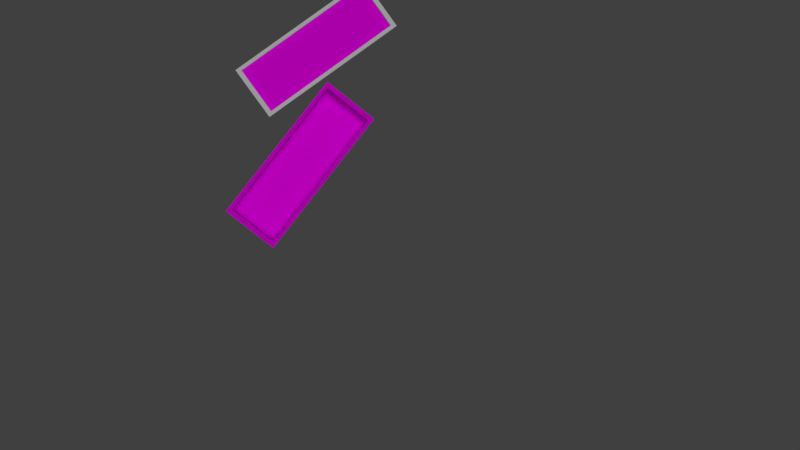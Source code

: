 # Source: Box.blend  (saved by Blender 2.79.0; exported with 4.5.12 LTS)
import bpy
from mathutils import Matrix  # noqa: F401  (used for matrix-valued properties, if any)

bpy.ops.wm.read_factory_settings(use_empty=True)
scene = bpy.context.scene
scene.name = 'Scene'

# ---- collections
col_collection_1 = bpy.data.collections.new('Collection 1'); scene.collection.children.link(col_collection_1)

# ---- images (referenced by path relative to the original .blend; pixels are not part of the script)
import os
ASSET_DIR = os.environ.get("B2B_ASSET_DIR", "")  # directory of the original .blend (textures are referenced by path, not embedded)
HERE = os.path.dirname(os.path.abspath(__file__))  # packed textures are extracted next to this script under _unpacked/

def load_image(name, relpath, width, height, colorspace="sRGB"):
    """Load a texture the original file referenced (path relative to the .blend, or extracted next to this script)."""
    p = next((c for c in (os.path.join(HERE, relpath), os.path.join(ASSET_DIR, relpath)) if relpath and os.path.exists(c)), "")
    if p:
        img = bpy.data.images.load(p, check_existing=True)
        img.name = name
    else:  # same state as the original file: an image datablock whose file is absent (Cycles renders it pink)
        img = bpy.data.images.new(name, width, height)
        img.source = "FILE"
        img.filepath = "//" + (relpath or name)
    img.colorspace_settings.name = colorspace
    return img
img_boxtextures_png = load_image('BoxTextures.png', 'BoxTextures.png', 1024, 1024, 'sRGB')
img_textures = load_image('Textures', 'Textures.png', 1024, 1024, 'sRGB')

# ---- materials (node trees are filled in below, after node groups)
mat_wood = bpy.data.materials.new('Wood')
mat_wood.alpha_threshold = 0.0
mat_wood.preview_render_type = 'SHADERBALL'
mat_wood.diffuse_color = (1.0, 0.7697, 0.431, 1.0)
mat_wood.roughness = 0.5
mat_wood.specular_intensity = 0.2579
mat_wood.line_color = (0.0, 0.0, 0.0, 1.0)
mat_metal = bpy.data.materials.new('Metal')
mat_metal.alpha_threshold = 0.0
mat_metal.diffuse_color = (0.855, 0.855, 0.855, 1.0)
mat_metal.roughness = 0.5
mat_metal.specular_intensity = 0.2263
mat_l_de = bpy.data.materials.new('Lāde')
mat_l_de.alpha_threshold = 0.0
mat_l_de.roughness = 0.5

# ---- material node trees
mat_wood.use_nodes = True; mat_wood.node_tree.nodes.clear()
_N = mat_wood.node_tree.nodes; _L = mat_wood.node_tree.links
n0 = _N.new('ShaderNodeOutputMaterial'); n0.name = 'Material Output'; n0.location = (457, 326)
n1 = _N.new('ShaderNodeBsdfDiffuse'); n1.name = 'Diffuse BSDF'; n1.location = (10, 300)
n2 = _N.new('ShaderNodeTexImage'); n2.name = 'Image Texture'; n2.location = (-249, 282)
n2.width = 140
n2.image = img_boxtextures_png
_L.new(n1.outputs[0], n0.inputs[0])
_L.new(n2.outputs[0], n1.inputs[0])
_L.new(n2.outputs[1], n1.inputs[1])
n0.is_active_output = True
mat_l_de.use_nodes = True; mat_l_de.node_tree.nodes.clear()
_N = mat_l_de.node_tree.nodes; _L = mat_l_de.node_tree.links
n0 = _N.new('ShaderNodeOutputMaterial'); n0.name = 'Material Output'; n0.location = (300, 300)
n1 = _N.new('ShaderNodeBsdfDiffuse'); n1.name = 'Diffuse BSDF'; n1.location = (10, 300)
n2 = _N.new('ShaderNodeTexImage'); n2.name = 'Image Texture'; n2.location = (-165, 268)
n2.width = 140
n2.image = img_boxtextures_png
_L.new(n1.outputs[0], n0.inputs[0])
_L.new(n2.outputs[0], n1.inputs[0])
n0.is_active_output = True

# ---- world
world_world = bpy.data.worlds.new('World'); scene.world = world_world
world_world.color = (0.05088, 0.05088, 0.05088)
world_world.use_sun_shadow = False
world_world.sun_shadow_jitter_overblur = 0.0
world_world.cycles.sampling_method = 'MANUAL'

# ---- cameras
cam_camera = bpy.data.cameras.new('Camera')
cam_camera.clip_end = 100.0
cam_camera.lens = 37.22
cam_camera.sensor_width = 24.68
cam_camera.sensor_height = 18.0
cam_camera.display_size = 2.0
cam_camera.show_passepartout = False
cam_camera.dof.focus_distance = 0.0

# ---- lights
light_hemi = bpy.data.lights.new('Hemi', 'SUN')
light_hemi.transmission_factor = 0.0
light_hemi.angle = 0.1993
light_hemi.energy = 1.0
light_hemi.shadow_buffer_clip_start = 0.5
light_hemi.shadow_soft_size = 0.1
light_hemi.shadow_cascade_max_distance = 1000.0

# ---- meshes
me_cube_005 = bpy.data.meshes.new('Cube.005')
me_cube_005.from_pydata([(1.0, 1.0, 1.053), (1.0, -1.0, 1.053), (-1.0, -1.0, 1.053), (-1.0, 1.0, 1.053), (0.94, -0.8692, 1.0), (-0.94, -0.8692, 1.0), (-0.94, 0.8692, 1.0), (0.94, 0.8692, 1.0), (1.0, 1.0, 0.8228), (1.0, 0.8873, 0.8228), (1.0, -1.0, 0.8228), (0.9525, -1.0, 0.8228), (0.94, -0.8692, 0.8228), (0.94, 0.8692, 0.8228), (-1.0, 1.0, 0.8228), (-0.9525, 1.0, 0.8228), (-0.94, -0.8692, 0.8228), (-1.0, -0.8873, 0.8228), (-0.9525, -1.0, 0.8228), (-0.94, 0.8692, 0.8228), (-1.0, -1.0, 0.8228)], [], [(18, 11, 10, 1, 2, 20), (6, 19, 13, 7), (14, 17, 20, 2, 3), (10, 9, 8, 0, 1), (8, 9, 13, 19, 16, 17, 14, 15), (12, 13, 9, 10, 11, 18, 20, 17, 16), (12, 16, 5, 4), (16, 19, 6, 5), (13, 12, 4, 7), (0, 8, 15, 14, 3), (0, 3, 2, 1), (4, 5, 6, 7)])
me_cube_005.polygons.foreach_set('material_index', [1, 1, 1, 1, 1, 1, 1, 1, 1, 1, 0, 0])
me_cube_005.materials.append(mat_wood)
me_cube_005.materials.append(mat_metal)
me_cube_005.use_remesh_preserve_volume = False
me_cube_005.use_remesh_preserve_attributes = False
me_cube_005.use_mirror_vertex_groups = False
me_cube_005.update()
me_cube = bpy.data.meshes.new('Cube')
me_cube.from_pydata([(-0.9751, 0.8724, -0.8366), (-0.9751, -0.8724, -0.8366), (-0.9751, 0.8724, 0.7993), (-0.9751, -0.8724, 0.7993), (0.9767, -0.8724, -0.8366), (0.9767, 0.8724, -0.8366), (0.9767, -0.8724, 0.7993), (0.9767, 0.8724, 0.7993), (0.9462, -0.9157, -0.8366), (-0.9462, -0.9157, -0.8366), (0.9462, -0.9157, 0.7993), (-0.9462, -0.9157, 0.7993), (0.9462, 0.9157, -0.8366), (-0.9462, 0.9157, -0.8366), (0.9462, 0.9157, 0.7993), (-0.9462, 0.9157, 0.7993), (0.94, 0.8692, -0.6913), (0.94, -0.8692, -0.6913), (-0.94, -0.8692, -0.6913), (-0.94, 0.8692, -0.6913), (1.0, 1.0, -1.0), (1.0, -1.0, -1.0), (-1.0, -1.0, -1.0), (-1.0, 1.0, -1.0), (1.0, 1.0, 1.0), (1.0, -1.0, 1.0), (-1.0, -1.0, 1.0), (-1.0, 1.0, 1.0), (0.94, -0.8692, 1.0), (-0.94, -0.8692, 1.0), (-0.94, 0.8692, 1.0), (0.94, 0.8692, 1.0), (-0.9462, 1.0, 0.7993), (-0.9462, 1.0, -0.8366), (0.9462, 1.0, -0.8366), (0.9462, 1.0, 0.7993), (-0.9462, -1.0, 0.7993), (-0.9462, -1.0, -0.8366), (0.9462, -1.0, -0.8366), (0.9462, -1.0, 0.7993), (1.0, -0.8724, -0.8366), (1.0, -0.8724, 0.7993), (1.0, 0.8724, -0.8366), (1.0, 0.8724, 0.7993), (-1.0, -0.8724, -0.8366), (-1.0, -0.8724, 0.7993), (-1.0, 0.8724, -0.8366), (-1.0, 0.8724, 0.7993)], [], [(0, 46, 44, 1), (2, 3, 45, 47), (0, 1, 3, 2), (1, 44, 45, 3), (2, 47, 46, 0), (4, 5, 7, 6), (8, 9, 37, 38), (10, 39, 36, 11), (8, 38, 39, 10), (10, 11, 9, 8), (12, 13, 15, 14), (13, 33, 32, 15), (16, 19, 18, 17), (16, 17, 28, 31), (17, 18, 29, 28), (18, 19, 30, 29), (20, 21, 22, 23), (24, 27, 26, 29, 30, 31), (20, 24, 25, 21, 40, 41, 43, 42), (21, 25, 39, 38, 37, 36, 26, 22), (22, 26, 45, 44, 46, 23), (24, 20, 34, 35, 32, 27), (31, 28, 29, 26, 25, 24), (30, 19, 16, 31), (34, 12, 14, 35), (35, 14, 15, 32), (33, 13, 12, 34), (27, 32, 33, 34, 20, 23), (26, 36, 39, 25), (37, 9, 11, 36), (40, 21, 20, 42), (41, 6, 7, 43), (42, 5, 4, 40), (43, 7, 5, 42), (40, 4, 6, 41), (23, 46, 47, 45, 26, 27)])
_uv = me_cube.uv_layers.new(name='UVMap')
_uv.uv.foreach_set('vector', [0.1377, 0.9847, 0.1347, 0.9847, 0.1347, 0.7796, 0.1377, 0.7796, 0.9706, 0.2669, 0.9706, 0.4721, 0.9677, 0.4721, 0.9677, 0.2669, 0.7424, 0.958, 0.7424, 0.7528, 0.9345, 0.7528, 0.9345, 0.958, 0.2306, 0.7796, 0.2335, 0.7796, 0.2335, 0.9719, 0.2306, 0.9719, 0.2065, 0.7796, 0.2095, 0.7796, 0.2095, 0.9719, 0.2065, 0.9719, 0.4587, 0.7655, 0.4587, 0.9706, 0.2666, 0.9706, 0.2666, 0.7655, 0.4963, 0.5232, 0.4963, 0.7457, 0.4864, 0.7457, 0.4864, 0.5232, 0.9557, 0.7528, 0.9656, 0.7528, 0.9656, 0.9753, 0.9557, 0.9753, 0.04161, 0.7796, 0.05151, 0.7796, 0.05151, 0.9719, 0.04161, 0.9719, 0.9708, 0.01058, 0.9708, 0.2331, 0.7786, 0.2331, 0.7786, 0.01058, 0.9345, 0.5091, 0.9345, 0.7316, 0.7424, 0.7316, 0.7424, 0.5091, 0.08255, 0.9719, 0.07265, 0.9719, 0.07265, 0.7796, 0.08255, 0.7796, 0.7268, 0.2669, 0.7268, 0.488, 0.5226, 0.488, 0.5226, 0.2669, 0.7479, 0.4713, 0.7479, 0.2669, 0.9465, 0.2669, 0.9465, 0.4713, 0.7212, 0.5091, 0.7212, 0.7302, 0.5226, 0.7302, 0.5226, 0.5091, 0.5226, 0.9558, 0.5226, 0.7514, 0.7212, 0.7514, 0.7212, 0.9558, 0.5226, 0.01058, 0.7575, 0.01058, 0.7575, 0.2457, 0.5226, 0.2457, 0.5015, 0.2669, 0.5015, 0.5021, 0.2666, 0.5021, 0.282, 0.495, 0.4861, 0.495, 0.4861, 0.274, 0.5015, 0.2457, 0.2666, 0.2457, 0.2666, 0.01058, 0.5015, 0.01058, 0.4823, 0.02558, 0.2902, 0.02558, 0.2902, 0.2307, 0.4823, 0.2307, 0.2455, 0.7584, 0.01057, 0.7584, 0.03414, 0.7521, 0.2263, 0.7521, 0.2263, 0.5296, 0.03414, 0.5296, 0.01057, 0.5232, 0.2455, 0.5232, 0.2455, 0.2457, 0.01057, 0.2457, 0.03414, 0.2307, 0.2263, 0.2307, 0.2263, 0.02558, 0.2455, 0.01058, 0.01057, 0.2669, 0.2455, 0.2669, 0.2263, 0.2732, 0.03414, 0.2732, 0.03414, 0.4957, 0.01057, 0.5021, 0.4861, 0.274, 0.282, 0.274, 0.282, 0.495, 0.2666, 0.5021, 0.2666, 0.2669, 0.5015, 0.2669, 0.4652, 0.7443, 0.2666, 0.7443, 0.2666, 0.5232, 0.4652, 0.5232, 0.01057, 0.7796, 0.02047, 0.7796, 0.02047, 0.9719, 0.01057, 0.9719, 0.9557, 0.5091, 0.9656, 0.5091, 0.9656, 0.7316, 0.9557, 0.7316, 0.4864, 0.7669, 0.4963, 0.7669, 0.4963, 0.9894, 0.4864, 0.9894, 0.01057, 0.5021, 0.03414, 0.4957, 0.2263, 0.4957, 0.2263, 0.2732, 0.2455, 0.2669, 0.2455, 0.5021, 0.01057, 0.5232, 0.03414, 0.5296, 0.03414, 0.7521, 0.01057, 0.7584, 0.1037, 0.7796, 0.1136, 0.7796, 0.1136, 0.9719, 0.1037, 0.9719, 0.4823, 0.02558, 0.5015, 0.01058, 0.5015, 0.2457, 0.4823, 0.2307, 0.1854, 0.9847, 0.1827, 0.9847, 0.1827, 0.7796, 0.1854, 0.7796, 0.1615, 0.9847, 0.1588, 0.9847, 0.1588, 0.7796, 0.1615, 0.7796, 0.9894, 0.915, 0.9867, 0.915, 0.9867, 0.7227, 0.9894, 0.7227, 0.9894, 0.7015, 0.9867, 0.7015, 0.9867, 0.5091, 0.9894, 0.5091, 0.2455, 0.01058, 0.2263, 0.02558, 0.03414, 0.02558, 0.03414, 0.2307, 0.01057, 0.2457, 0.01057, 0.01058])
_ca = me_cube.color_attributes.new('Col', 'BYTE_COLOR', 'CORNER')
_ca.data.foreach_set('color', [1.0, 1.0, 1.0, 1.0, 1.0, 1.0, 1.0, 1.0, 1.0, 1.0, 1.0, 1.0, 1.0, 1.0, 1.0, 1.0, 1.0, 1.0, 1.0, 1.0, 1.0, 1.0, 1.0, 1.0, 1.0, 1.0, 1.0, 1.0, 1.0, 1.0, 1.0, 1.0, 1.0, 1.0, 1.0, 1.0, 1.0, 1.0, 1.0, 1.0, 1.0, 1.0, 1.0, 1.0, 1.0, 1.0, 1.0, 1.0, 1.0, 1.0, 1.0, 1.0, 1.0, 1.0, 1.0, 1.0, 1.0, 1.0, 1.0, 1.0, 1.0, 1.0, 1.0, 1.0, 1.0, 1.0, 1.0, 1.0, 1.0, 1.0, 1.0, 1.0, 1.0, 1.0, 1.0, 1.0, 1.0, 1.0, 1.0, 1.0, 1.0, 1.0, 1.0, 1.0, 1.0, 1.0, 1.0, 1.0, 1.0, 1.0, 1.0, 1.0, 1.0, 1.0, 1.0, 1.0, 1.0, 1.0, 1.0, 1.0, 1.0, 1.0, 1.0, 1.0, 1.0, 1.0, 1.0, 1.0, 1.0, 1.0, 1.0, 1.0, 1.0, 1.0, 1.0, 1.0, 1.0, 1.0, 1.0, 1.0, 1.0, 1.0, 1.0, 1.0, 1.0, 1.0, 1.0, 1.0, 1.0, 1.0, 1.0, 1.0, 1.0, 1.0, 1.0, 1.0, 1.0, 1.0, 1.0, 1.0, 1.0, 1.0, 1.0, 1.0, 1.0, 1.0, 1.0, 1.0, 1.0, 1.0, 1.0, 1.0, 1.0, 1.0, 1.0, 1.0, 1.0, 1.0, 1.0, 1.0, 1.0, 1.0, 1.0, 1.0, 1.0, 1.0, 1.0, 1.0, 1.0, 1.0, 1.0, 1.0, 1.0, 1.0, 1.0, 1.0, 1.0, 1.0, 1.0, 1.0, 1.0, 1.0, 1.0, 1.0, 1.0, 1.0, 1.0, 1.0, 1.0, 1.0, 1.0, 1.0, 1.0, 1.0, 1.0, 1.0, 1.0, 1.0, 1.0, 1.0, 1.0, 1.0, 1.0, 1.0, 1.0, 1.0, 1.0, 1.0, 1.0, 1.0, 1.0, 1.0, 1.0, 1.0, 1.0, 1.0, 1.0, 1.0, 1.0, 1.0, 1.0, 1.0, 1.0, 1.0, 1.0, 1.0, 1.0, 1.0, 1.0, 1.0, 1.0, 1.0, 1.0, 1.0, 1.0, 1.0, 1.0, 1.0, 1.0, 1.0, 1.0, 1.0, 1.0, 1.0, 1.0, 1.0, 1.0, 1.0, 1.0, 1.0, 1.0, 1.0, 1.0, 1.0, 1.0, 1.0, 1.0, 1.0, 1.0, 1.0, 1.0, 1.0, 1.0, 1.0, 1.0, 1.0, 1.0, 1.0, 1.0, 1.0, 1.0, 1.0, 1.0, 1.0, 1.0, 1.0, 1.0, 1.0, 1.0, 1.0, 1.0, 1.0, 1.0, 1.0, 1.0, 1.0, 1.0, 1.0, 1.0, 1.0, 1.0, 1.0, 1.0, 1.0, 1.0, 1.0, 1.0, 1.0, 1.0, 1.0, 1.0, 1.0, 1.0, 1.0, 1.0, 1.0, 1.0, 1.0, 1.0, 1.0, 1.0, 1.0, 1.0, 1.0, 1.0, 1.0, 1.0, 1.0, 1.0, 1.0, 1.0, 1.0, 1.0, 1.0, 1.0, 1.0, 1.0, 1.0, 1.0, 1.0, 1.0, 1.0, 1.0, 1.0, 1.0, 1.0, 1.0, 1.0, 1.0, 1.0, 1.0, 1.0, 1.0, 1.0, 1.0, 1.0, 1.0, 1.0, 1.0, 1.0, 1.0, 1.0, 1.0, 1.0, 1.0, 1.0, 1.0, 1.0, 1.0, 1.0, 1.0, 1.0, 1.0, 1.0, 1.0, 1.0, 1.0, 1.0, 1.0, 1.0, 1.0, 1.0, 1.0, 1.0, 1.0, 1.0, 1.0, 1.0, 1.0, 1.0, 1.0, 1.0, 1.0, 1.0, 1.0, 1.0, 1.0, 1.0, 1.0, 1.0, 1.0, 1.0, 1.0, 1.0, 1.0, 1.0, 1.0, 1.0, 1.0, 1.0, 1.0, 1.0, 1.0, 1.0, 1.0, 1.0, 1.0, 1.0, 1.0, 1.0, 1.0, 1.0, 1.0, 1.0, 1.0, 1.0, 1.0, 1.0, 1.0, 1.0, 1.0, 1.0, 1.0, 1.0, 1.0, 1.0, 1.0, 1.0, 1.0, 1.0, 1.0, 1.0, 1.0, 1.0, 1.0, 1.0, 1.0, 1.0, 1.0, 1.0, 1.0, 1.0, 1.0, 1.0, 1.0, 1.0, 1.0, 1.0, 1.0, 1.0, 1.0, 1.0, 1.0, 1.0, 1.0, 1.0, 1.0, 1.0, 1.0, 1.0, 1.0, 1.0, 1.0, 1.0, 1.0, 1.0, 1.0, 1.0, 1.0, 1.0, 1.0, 1.0, 1.0, 1.0, 1.0, 1.0, 1.0, 1.0, 1.0, 1.0, 1.0, 1.0, 1.0, 1.0, 1.0, 1.0, 1.0, 1.0, 1.0, 1.0, 1.0, 1.0, 1.0, 1.0, 1.0, 1.0, 1.0, 1.0, 1.0, 1.0, 1.0, 1.0, 1.0, 1.0, 1.0, 1.0, 1.0, 1.0, 1.0, 1.0, 1.0, 1.0, 1.0, 1.0, 1.0, 1.0, 1.0, 1.0, 1.0, 1.0, 1.0, 1.0, 1.0, 1.0, 1.0, 1.0, 1.0, 1.0, 1.0, 1.0, 1.0, 1.0, 1.0, 1.0, 1.0, 1.0, 1.0, 1.0, 1.0, 1.0, 1.0, 1.0, 1.0, 1.0, 1.0, 1.0, 1.0, 1.0, 1.0, 1.0, 1.0, 1.0, 1.0, 1.0, 1.0, 1.0, 1.0, 1.0, 1.0, 1.0, 1.0, 1.0, 1.0, 1.0, 1.0, 1.0, 1.0, 1.0, 1.0, 1.0, 1.0, 1.0, 1.0, 1.0, 1.0, 1.0, 1.0, 1.0, 1.0, 1.0, 1.0, 1.0, 1.0, 1.0, 1.0, 1.0, 1.0, 1.0, 1.0, 1.0, 1.0, 1.0, 1.0, 1.0, 1.0, 1.0, 1.0, 1.0, 1.0, 1.0, 1.0, 1.0, 1.0, 1.0, 1.0, 1.0, 1.0, 1.0, 1.0, 1.0, 1.0, 1.0, 1.0, 1.0, 1.0, 1.0, 1.0, 1.0, 1.0, 1.0, 1.0, 1.0, 1.0, 1.0, 1.0, 1.0, 1.0, 1.0, 1.0, 1.0, 1.0, 1.0, 1.0, 1.0, 1.0, 1.0, 1.0, 1.0, 1.0, 1.0, 1.0, 1.0, 1.0, 1.0, 1.0, 1.0, 1.0, 1.0, 1.0, 1.0, 1.0, 1.0, 1.0, 1.0, 1.0, 1.0])
me_cube.materials.append(mat_l_de)
me_cube.use_remesh_preserve_volume = False
me_cube.use_remesh_preserve_attributes = False
me_cube.use_mirror_vertex_groups = False
me_cube.update()

# ---- objects
ob_hemi = bpy.data.objects.new('Hemi', light_hemi)
ob_v_ks = bpy.data.objects.new('Vāks', me_cube_005)
ob_l_de = bpy.data.objects.new('Lāde', me_cube)
ob_camera = bpy.data.objects.new('Camera', cam_camera)

# ---- transforms, parenting, visibility, modifiers, constraints
ob_hemi.location = (-2.285, -3.19, 21.14)
ob_hemi.lineart.crease_threshold = 0.0
ob_v_ks.location = (-1.763, -1.01, 0.5117)
ob_v_ks.rotation_euler = (3.142, -0.0, -0.2798)
ob_v_ks.scale = (1.336, 0.4853, 0.4853)
ob_v_ks.lock_rotations_4d = False
ob_v_ks.empty_display_type = 'ARROWS'
ob_v_ks.lineart.crease_threshold = 0.0
ob_l_de.location = (0.0, 0.0, 0.4853)
ob_l_de.scale = (1.336, 0.4853, 0.4853)
ob_l_de.lock_rotations_4d = False
ob_l_de.empty_display_type = 'ARROWS'
ob_l_de.lineart.crease_threshold = 0.0
ob_camera.location = (0.6865, 0.1504, 20.67)
ob_camera.rotation_euler = (-0.01761, -0.09776, 2.234)
ob_camera.lineart.crease_threshold = 0.0
cam_camera.dof.focus_object = ob_l_de

# ---- collection membership
col_collection_1.objects.link(ob_hemi)
col_collection_1.objects.link(ob_v_ks)
col_collection_1.objects.link(ob_l_de)
col_collection_1.objects.link(ob_camera)

# ---- scene / render settings (as saved in the file)
scene.camera = ob_camera
scene.frame_start = 1; scene.frame_end = 250; scene.frame_set(0)
scene.render.engine = 'CYCLES'
scene.render.resolution_percentage = 50
scene.render.dither_intensity = 0.0
scene.cycles.use_denoising = False
scene.cycles.samples = 128
scene.cycles.sampling_pattern = 'TABULATED_SOBOL'
scene.cycles.use_adaptive_sampling = False
scene.cycles.use_light_tree = False
scene.cycles.blur_glossy = 0.0
scene.cycles.sample_clamp_indirect = 0.0
scene.view_settings.view_transform = 'Standard'
bpy.context.view_layer.update()
